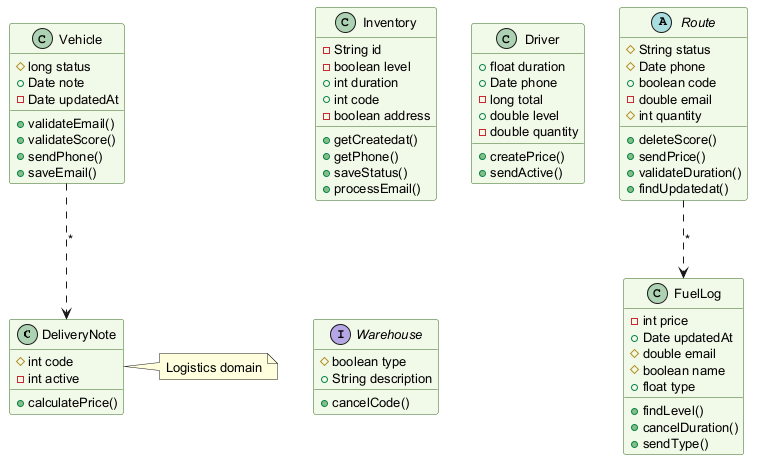

The diagram above was rendered by PlantUML. Its source (embedded in the PNG):
@startuml
skinparam backgroundColor #FFFFFF
skinparam classBackgroundColor #F1F8E9
skinparam classBorderColor #33691E
skinparam defaultFontSize 13
class DeliveryNote {
  #int code
  -int active
  +calculatePrice()
}
class Inventory {
  -String id
  -boolean level
  +int duration
  +int code
  -boolean address
  +getCreatedat()
  +getPhone()
  +saveStatus()
  +processEmail()
}
class FuelLog {
  -int price
  +Date updatedAt
  #double email
  #boolean name
  +float type
  +findLevel()
  +cancelDuration()
  +sendType()
}
abstract class Route {
  #String status
  #Date phone
  +boolean code
  -double email
  #int quantity
  +deleteScore()
  +sendPrice()
  +validateDuration()
  +findUpdatedat()
}
class Driver {
  +float duration
  +Date phone
  -long total
  +double level
  -double quantity
  +createPrice()
  +sendActive()
}
interface Warehouse {
  #boolean type
  +String description
  +cancelCode()
}
class Vehicle {
  #long status
  +Date note
  -Date updatedAt
  +validateEmail()
  +validateScore()
  +sendPhone()
  +saveEmail()
}
Route ..> FuelLog : "*"
Vehicle ..> DeliveryNote : "*"
note right of DeliveryNote : Logistics domain
@enduml